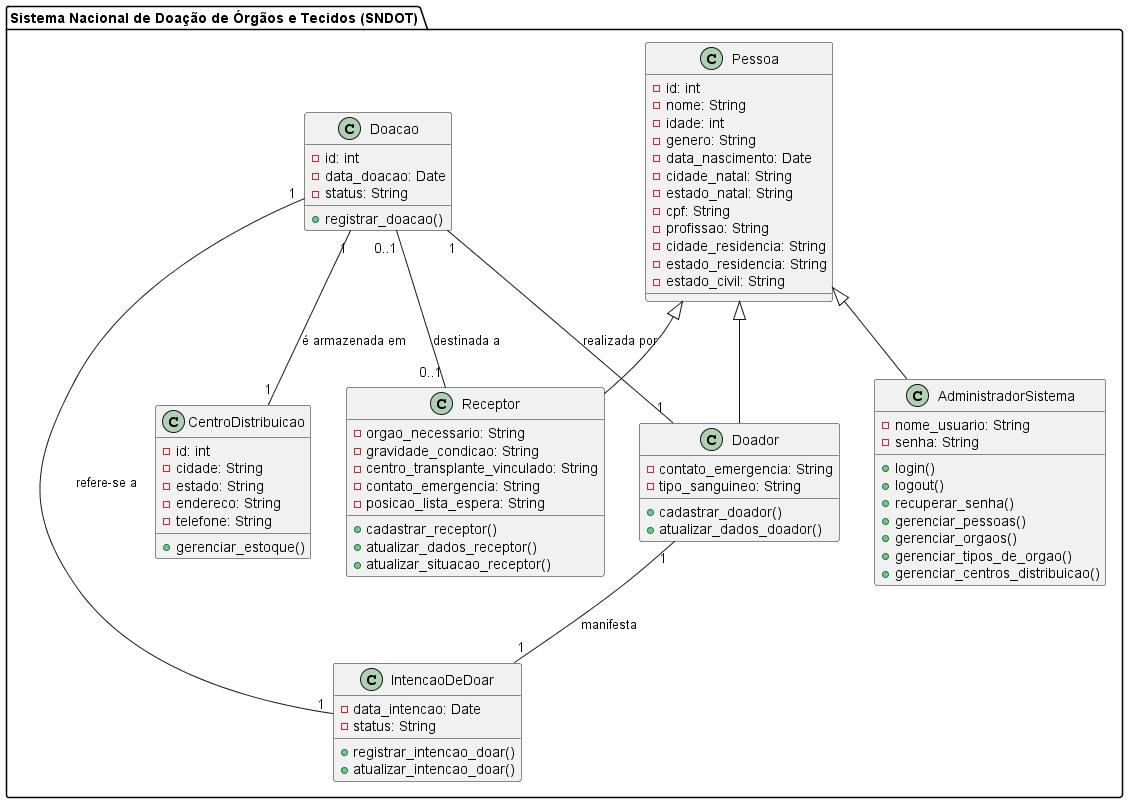

The diagram above was rendered by PlantUML. Its source (embedded in the PNG):
@startuml diagrama_classes
package "Sistema Nacional de Doação de Órgãos e Tecidos (SNDOT)" {
  class Pessoa {
    -id: int
    -nome: String
    -idade: int
    -genero: String
    -data_nascimento: Date
    -cidade_natal: String
    -estado_natal: String
    -cpf: String
    -profissao: String 
    -cidade_residencia: String
    -estado_residencia: String
    -estado_civil: String
  }

  class Doador extends Pessoa {
    -contato_emergencia: String
    -tipo_sanguineo: String
    +cadastrar_doador()
    +atualizar_dados_doador()
  }

  class Receptor extends Pessoa {
    -orgao_necessario: String
    -gravidade_condicao: String
    -centro_transplante_vinculado: String
    -contato_emergencia: String
    -posicao_lista_espera: String
    +cadastrar_receptor()
    +atualizar_dados_receptor()
    +atualizar_situacao_receptor()
  }

  class AdministradorSistema extends Pessoa {
    -nome_usuario: String
    -senha: String
    +login()
    +logout()
    +recuperar_senha()
    +gerenciar_pessoas()
    +gerenciar_orgaos()
    +gerenciar_tipos_de_orgao()
    +gerenciar_centros_distribuicao()
  }

  class CentroDistribuicao {
    -id: int
    -cidade: String
    -estado: String
    -endereco: String
    -telefone: String
    +gerenciar_estoque()
  }

  class Doacao {
    -id: int
    -data_doacao: Date
    -status: String
    +registrar_doacao()
  }

  class IntencaoDeDoar {
    -data_intencao: Date
    -status: String
    +registrar_intencao_doar()
    +atualizar_intencao_doar()
  }

  Doacao "1" -- "1" IntencaoDeDoar : refere-se a
  Doacao "1" -- "1" CentroDistribuicao : é armazenada em
  Doacao "1" -- "1" Doador : realizada por
  Doacao "0..1" -- "0..1" Receptor : destinada a
  Doador "1" -- "1" IntencaoDeDoar : manifesta

}
@enduml